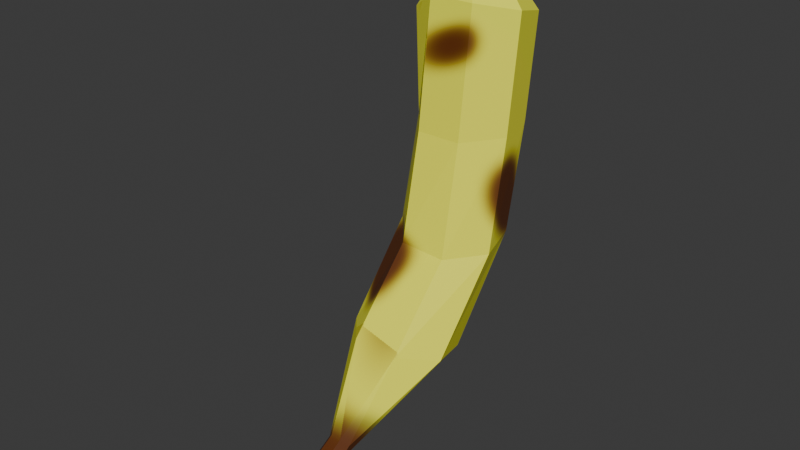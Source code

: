 # Source: banana.blend  (saved by Blender 4.4.32; exported with 4.5.12 LTS)
import bpy
from mathutils import Matrix  # noqa: F401  (used for matrix-valued properties, if any)

bpy.ops.wm.read_factory_settings(use_empty=True)
scene = bpy.context.scene
scene.name = 'Scene'

# ---- collections
col_collection = bpy.data.collections.new('Collection'); scene.collection.children.link(col_collection)

# ---- images (referenced by path relative to the original .blend; pixels are not part of the script)
import os
ASSET_DIR = os.environ.get("B2B_ASSET_DIR", "")  # directory of the original .blend (textures are referenced by path, not embedded)
HERE = os.path.dirname(os.path.abspath(__file__))  # packed textures are extracted next to this script under _unpacked/

def load_image(name, relpath, width, height, colorspace="sRGB"):
    """Load a texture the original file referenced (path relative to the .blend, or extracted next to this script)."""
    p = next((c for c in (os.path.join(HERE, relpath), os.path.join(ASSET_DIR, relpath)) if relpath and os.path.exists(c)), "")
    if p:
        img = bpy.data.images.load(p, check_existing=True)
        img.name = name
    else:  # same state as the original file: an image datablock whose file is absent (Cycles renders it pink)
        img = bpy.data.images.new(name, width, height)
        img.source = "FILE"
        img.filepath = "//" + (relpath or name)
    img.colorspace_settings.name = colorspace
    return img
img_material_001_base_color = load_image('Material.001 Base Color', '_unpacked/Material.af58530d.png', 1024, 1024, 'sRGB')

# ---- materials (node trees are filled in below, after node groups)
mat_material_001 = bpy.data.materials.new('Material.001')

# ---- material node trees
mat_material_001.use_nodes = True; mat_material_001.node_tree.nodes.clear()
_N = mat_material_001.node_tree.nodes; _L = mat_material_001.node_tree.links
n0 = _N.new('ShaderNodeBsdfPrincipled'); n0.name = 'Principled BSDF'; n0.location = (10, 300)
n1 = _N.new('ShaderNodeOutputMaterial'); n1.name = 'Material Output'; n1.location = (300, 300)
n2 = _N.new('ShaderNodeTexImage'); n2.name = 'Image Texture'; n2.location = (-280, 271)
n2.image = img_material_001_base_color
_L.new(n0.outputs[0], n1.inputs[0])
_L.new(n2.outputs[0], n0.inputs[0])
n1.is_active_output = True

# ---- world
world_world = bpy.data.worlds.new('World'); scene.world = world_world
world_world.use_nodes = True; world_world.node_tree.nodes.clear()
_N = world_world.node_tree.nodes; _L = world_world.node_tree.links
n0 = _N.new('ShaderNodeOutputWorld'); n0.name = 'World Output'; n0.location = (300, 300)
n1 = _N.new('ShaderNodeBackground'); n1.name = 'Background'; n1.location = (10, 300)
n1.inputs[0].default_value = (0.05088, 0.05088, 0.05088, 1.0)
_L.new(n1.outputs[0], n0.inputs[0])
n0.is_active_output = True
world_world.color = (0.05088, 0.05088, 0.05088)
world_world.sun_shadow_jitter_overblur = 0.0

# ---- meshes
me_cylinder_002 = bpy.data.meshes.new('Cylinder.002')
me_cylinder_002.from_pydata([(-1.713e-08, -3.464, -0.3775), (-0.1012, -0.7808, 0.8973), (0.1841, -3.513, -0.3037), (0.6965, -1.122, 0.9161), (0.2296, -3.624, -0.1378), (0.9315, -1.94, 1.086), (0.1022, -3.712, -0.004707), (0.4267, -2.619, 1.278), (-0.1022, -3.712, -0.004707), (-0.4377, -2.648, 1.349), (-0.2296, -3.624, -0.1378), (-1.011, -2.004, 1.245), (-0.1841, -3.513, -0.3037), (-0.8611, -1.174, 1.044), (0.8127, 0.1234, 2.842), (0.02369, 0.4729, 2.934), (1.028, -0.7136, 2.764), (0.5075, -1.408, 2.758), (-0.3569, -1.437, 2.829), (-0.9142, -0.7782, 2.923), (-0.7449, 0.07159, 2.97), (0.7818, 0.6073, 4.876), (0.0, 0.9834, 4.893), (0.9749, -0.2379, 4.837), (0.4339, -0.9156, 4.806), (-0.4339, -0.9156, 4.806), (-0.9749, -0.2379, 4.837), (-0.7818, 0.6073, 4.876), (0.7818, 0.8515, 6.815), (0.0, 1.216, 6.722), (0.9749, 0.03174, 7.024), (0.4339, -0.6256, 7.192), (-0.4339, -0.6256, 7.192), (-0.9749, -0.329, 6.835), (-0.7818, 0.5161, 6.874), (-0.1454, 0.2832, 8.353), (-0.1834, 0.3007, 8.347), (-0.136, 0.244, 8.365), (-0.1623, 0.2125, 8.375), (-0.2044, 0.2125, 8.375), (-0.2307, 0.244, 8.365), (-0.2214, 0.2832, 8.353), (-1.334e-08, -4.806, -1.36), (0.2432, -4.871, -1.262), (0.3033, -5.016, -1.043), (0.135, -5.133, -0.8673), (-0.135, -5.133, -0.8673), (-0.3033, -5.016, -1.043), (-0.2432, -4.871, -1.262)], [], [(0, 1, 3, 2), (2, 3, 5, 4), (4, 5, 7, 6), (6, 7, 9, 8), (8, 9, 11, 10), (11, 9, 18, 19), (10, 11, 13, 12), (12, 13, 1, 0), (6, 8, 46, 45), (20, 19, 26, 27), (3, 1, 15, 14), (7, 5, 16, 17), (13, 11, 19, 20), (9, 7, 17, 18), (1, 13, 20, 15), (5, 3, 14, 16), (27, 26, 33, 34), (18, 17, 24, 25), (16, 14, 21, 23), (15, 20, 27, 22), (19, 18, 25, 26), (17, 16, 23, 24), (14, 15, 22, 21), (34, 33, 40, 41), (25, 24, 31, 32), (23, 21, 28, 30), (22, 27, 34, 29), (26, 25, 32, 33), (24, 23, 30, 31), (21, 22, 29, 28), (35, 36, 41, 40, 39, 38, 37), (32, 31, 38, 39), (30, 28, 35, 37), (29, 34, 41, 36), (33, 32, 39, 40), (31, 30, 37, 38), (28, 29, 36, 35), (42, 43, 44, 45, 46, 47, 48), (12, 0, 42, 48), (2, 4, 44, 43), (8, 10, 47, 46), (0, 2, 43, 42), (4, 6, 45, 44), (10, 12, 48, 47)])
_uv = me_cylinder_002.uv_layers.new(name='UVMap')
_uv.uv.foreach_set('vector', [0.5428, 0.7737, 0.462, 0.5442, 0.5405, 0.554, 0.5609, 0.7692, 0.5609, 0.7692, 0.5405, 0.554, 0.5901, 0.5799, 0.5707, 0.7616, 0.2981, 0.8516, 0.2311, 0.6824, 0.2793, 0.6948, 0.3101, 0.8445, 0.3101, 0.8445, 0.2793, 0.6948, 0.3583, 0.6903, 0.3288, 0.8445, 0.3288, 0.8445, 0.3583, 0.6903, 0.4087, 0.6721, 0.34, 0.8516, 0.4087, 0.6721, 0.3583, 0.6903, 0.3497, 0.5198, 0.3988, 0.4848, 0.08281, 0.8497, 0.1335, 0.6684, 0.2095, 0.6463, 0.09959, 0.8577, 0.53, 0.7718, 0.4137, 0.5579, 0.462, 0.5442, 0.5428, 0.7737, 0.3101, 0.8445, 0.3288, 0.8445, 0.3345, 0.9735, 0.3099, 0.9735, 0.2213, 0.4371, 0.1546, 0.4797, 0.1093, 0.3039, 0.1764, 0.262, 0.5405, 0.554, 0.462, 0.5442, 0.459, 0.3258, 0.5355, 0.3445, 0.2793, 0.6948, 0.2311, 0.6824, 0.2213, 0.4951, 0.2707, 0.5243, 0.2095, 0.6463, 0.1335, 0.6684, 0.1546, 0.4797, 0.2213, 0.4371, 0.3583, 0.6903, 0.2793, 0.6948, 0.2707, 0.5243, 0.3497, 0.5198, 0.462, 0.5442, 0.4137, 0.5579, 0.4087, 0.3484, 0.459, 0.3258, 0.5901, 0.5799, 0.5405, 0.554, 0.5355, 0.3445, 0.5805, 0.3904, 0.1764, 0.262, 0.1093, 0.3039, 0.01224, 0.15, 0.0793, 0.1081, 0.3497, 0.5198, 0.2707, 0.5243, 0.2789, 0.3374, 0.3581, 0.3374, 0.5805, 0.3904, 0.5355, 0.3445, 0.5452, 0.1656, 0.5892, 0.209, 0.459, 0.3258, 0.4087, 0.3484, 0.4144, 0.1766, 0.4674, 0.1511, 0.1546, 0.4797, 0.1169, 0.5159, 0.06698, 0.336, 0.1093, 0.3039, 0.2707, 0.5243, 0.2213, 0.4951, 0.2278, 0.3068, 0.2789, 0.3374, 0.5355, 0.3445, 0.459, 0.3258, 0.4674, 0.1511, 0.5452, 0.1656, 0.0793, 0.1081, 0.01224, 0.15, 4.224e-08, 0.001286, 0.003752, 0.0004464, 0.3581, 0.3374, 0.2789, 0.3374, 0.2815, 0.1314, 0.3607, 0.1314, 0.5892, 0.209, 0.5452, 0.1656, 0.5643, 0.005437, 0.6109, 0.02868, 0.2176, 0.2419, 0.1764, 0.262, 0.0793, 0.1081, 0.1533, 0.08661, 0.4056, 0.3068, 0.3581, 0.3374, 0.3607, 0.1314, 0.4087, 0.1481, 0.2789, 0.3374, 0.2278, 0.3068, 0.2301, 0.1178, 0.2815, 0.1314, 0.5452, 0.1656, 0.4674, 0.1511, 0.4853, -5.533e-10, 0.5643, 0.005437, 0.6193, 0.006326, 0.6162, 0.008645, 0.6125, 0.00769, 0.6109, 0.004179, 0.6127, 0.0007569, 0.6165, 1.145e-08, 0.6194, 0.002478, 0.3607, 0.1314, 0.2815, 0.1314, 0.3352, 0.0005101, 0.3391, 0.0005102, 0.7223, 4.432e-09, 0.7202, 0.07907, 0.6193, 0.006326, 0.6194, 0.002478, 0.1533, 0.08661, 0.0793, 0.1081, 0.003752, 0.0004464, 0.005976, 6.633e-08, 0.4087, 0.1481, 0.3607, 0.1314, 0.3391, 0.0005102, 0.3414, 1.08e-07, 0.2815, 0.1314, 0.2301, 0.1178, 0.3327, -6.106e-09, 0.3352, 0.0005101, 0.7202, 0.07907, 0.657, 0.1267, 0.6162, 0.008645, 0.6193, 0.006326, 0.3206, 1.0, 0.2987, 0.9948, 0.294, 0.983, 0.3099, 0.9735, 0.3345, 0.9735, 0.3493, 0.983, 0.3431, 0.9948, 0.53, 0.7718, 0.5428, 0.7737, 0.574, 0.9151, 0.5572, 0.9126, 0.5609, 0.7692, 0.5707, 0.7616, 0.6109, 0.8992, 0.5979, 0.9091, 0.07204, 0.8429, 0.08281, 0.8497, 0.01423, 0.9848, 1.041e-07, 0.9758, 0.5428, 0.7737, 0.5609, 0.7692, 0.5979, 0.9091, 0.574, 0.9151, 0.2981, 0.8516, 0.3101, 0.8445, 0.3099, 0.9735, 0.294, 0.983, 0.08281, 0.8497, 0.09959, 0.8577, 0.0364, 0.9954, 0.01423, 0.9848])
me_cylinder_002.materials.append(mat_material_001)
me_cylinder_002.update()

# ---- objects
ob_cylinder = bpy.data.objects.new('Cylinder', me_cylinder_002)

# ---- transforms, parenting, visibility, modifiers, constraints
ob_cylinder.location = (0.0, 0.0, 0.0)

# ---- collection membership
col_collection.objects.link(ob_cylinder)

# ---- scene / render settings (as saved in the file)
scene.frame_start = 1; scene.frame_end = 250; scene.frame_set(1)
scene.render.engine = 'BLENDER_EEVEE_NEXT'
bpy.context.view_layer.update()

# ---- added for rendering (the .blend has no active camera and no usable light): camera, sun
cam_auto = bpy.data.cameras.new('AutoCamera')
cam_auto.lens = 50.0
cam_auto.sensor_width = 36.0
cam_auto.clip_end = 1000.0
ob_auto_camera = bpy.data.objects.new('AutoCamera', cam_auto)
scene.collection.objects.link(ob_auto_camera)
ob_auto_camera.location = (10.9261, -15.0594, 12.2415)
ob_auto_camera.rotation_euler = (1.09748, -7.21219e-08, 0.694738)
scene.camera = ob_auto_camera
light_auto_sun = bpy.data.lights.new('AutoSun', 'SUN')
light_auto_sun.energy = 3.0
light_auto_sun.angle = 0.0523599
ob_auto_sun = bpy.data.objects.new('AutoSun', light_auto_sun)
scene.collection.objects.link(ob_auto_sun)
ob_auto_sun.rotation_euler = (0.872665, 0.174533, 0.523599)
bpy.context.view_layer.update()
